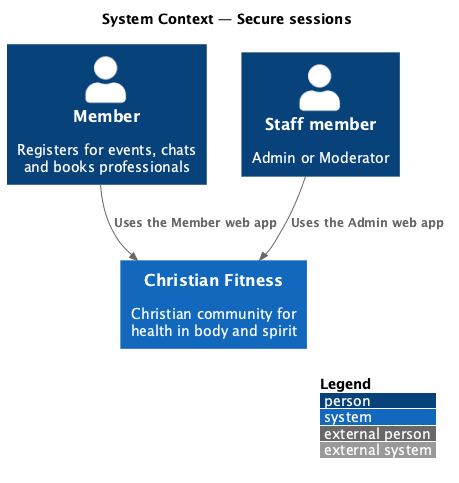

The diagram above was rendered by PlantUML. Its source (embedded in the PNG):
@startuml
!include <C4/C4_Context>
LAYOUT_WITH_LEGEND()
title System Context — Secure sessions

Person(member, "Member", "Registers for events, chats and books professionals")
Person(staff, "Staff member", "Admin or Moderator")
System(cf, "Christian Fitness", "Christian community for health in body and spirit")

Rel(member, cf, "Uses the Member web app")
Rel(staff, cf, "Uses the Admin web app")
@enduml